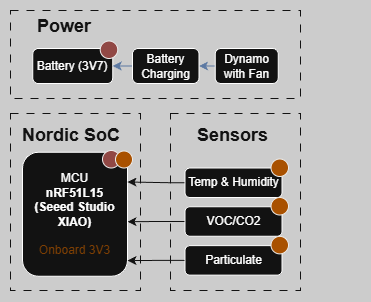

The diagram above was exported from draw.io. Its source (the exported page's mxGraphModel, read from the mxfile embedded in the PNG):
<mxGraphModel dx="719" dy="391" grid="0" gridSize="10" guides="1" tooltips="1" connect="1" arrows="1" fold="1" page="1" pageScale="1" pageWidth="850" pageHeight="1100" background="light-dark(#000000,#CCCCCC)" math="0" shadow="0">
  <root>
    <mxCell id="0" />
    <mxCell id="1" parent="0" />
    <mxCell id="FgstvZYBNebxnXGNF6Z1-2" value="" style="rounded=0;whiteSpace=wrap;html=1;fillColor=none;dashed=1;dashPattern=8 8;strokeColor=#FFFFFF;" parent="1" vertex="1">
      <mxGeometry x="160" y="80" width="290" height="88" as="geometry" />
    </mxCell>
    <mxCell id="FgstvZYBNebxnXGNF6Z1-7" value="&lt;font style=&quot;font-size: 18px; color: rgb(255, 255, 255);&quot;&gt;&amp;nbsp;&lt;b style=&quot;&quot;&gt;Power&lt;/b&gt;&lt;/font&gt;" style="text;html=1;align=left;verticalAlign=middle;whiteSpace=wrap;rounded=0;strokeColor=none;" parent="1" vertex="1">
      <mxGeometry x="180" y="80.5" width="60" height="30" as="geometry" />
    </mxCell>
    <mxCell id="FgstvZYBNebxnXGNF6Z1-9" value="Battery (3V7)" style="rounded=1;whiteSpace=wrap;html=1;glass=0;shadow=0;" parent="1" vertex="1">
      <mxGeometry x="182.25" y="118" width="80" height="35" as="geometry" />
    </mxCell>
    <mxCell id="-acQoJR5a-cgGinQpIGn-6" style="edgeStyle=orthogonalEdgeStyle;rounded=0;orthogonalLoop=1;jettySize=auto;html=1;exitX=0;exitY=0.5;exitDx=0;exitDy=0;entryX=1;entryY=0.5;entryDx=0;entryDy=0;strokeColor=#6c8ebf;fillColor=#dae8fc;" parent="1" source="FgstvZYBNebxnXGNF6Z1-24" target="FgstvZYBNebxnXGNF6Z1-9" edge="1">
      <mxGeometry relative="1" as="geometry" />
    </mxCell>
    <mxCell id="FgstvZYBNebxnXGNF6Z1-24" value="Battery Charging" style="rounded=1;whiteSpace=wrap;html=1;" parent="1" vertex="1">
      <mxGeometry x="282" y="118" width="66.5" height="35" as="geometry" />
    </mxCell>
    <mxCell id="FgstvZYBNebxnXGNF6Z1-30" value="" style="rounded=0;whiteSpace=wrap;html=1;fillColor=none;dashed=1;dashPattern=8 8;strokeColor=#FFFFFF;" parent="1" vertex="1">
      <mxGeometry x="160" y="183" width="130" height="177" as="geometry" />
    </mxCell>
    <mxCell id="FgstvZYBNebxnXGNF6Z1-31" value="&lt;span style=&quot;font-size: 18px;&quot;&gt;&lt;b&gt;&lt;font style=&quot;color: rgb(255, 255, 255);&quot;&gt;Nordic SoC&lt;/font&gt;&lt;/b&gt;&lt;/span&gt;" style="text;html=1;align=left;verticalAlign=middle;whiteSpace=wrap;rounded=0;strokeColor=none;" parent="1" vertex="1">
      <mxGeometry x="170" y="190" width="170" height="30" as="geometry" />
    </mxCell>
    <mxCell id="FgstvZYBNebxnXGNF6Z1-33" value="MCU&lt;div&gt;&lt;strong data-end=&quot;445&quot; data-start=&quot;430&quot;&gt;nRF51L15&lt;/strong&gt;&lt;/div&gt;&lt;div&gt;&lt;strong data-end=&quot;445&quot; data-start=&quot;430&quot;&gt;(Seeed Studio XIAO)&lt;/strong&gt;&lt;/div&gt;&lt;div&gt;&lt;strong data-end=&quot;445&quot; data-start=&quot;430&quot;&gt;&lt;br&gt;&lt;/strong&gt;&lt;/div&gt;&lt;div&gt;&lt;span data-end=&quot;445&quot; data-start=&quot;430&quot;&gt;&lt;font style=&quot;color: rgb(255, 181, 112);&quot;&gt;Onboard 3V3&lt;/font&gt;&lt;/span&gt;&lt;/div&gt;" style="rounded=1;whiteSpace=wrap;html=1;" parent="1" vertex="1">
      <mxGeometry x="172" y="221.75" width="105" height="124" as="geometry" />
    </mxCell>
    <mxCell id="FgstvZYBNebxnXGNF6Z1-36" value="" style="rounded=0;whiteSpace=wrap;html=1;fillColor=none;dashed=1;dashPattern=8 8;strokeColor=#FFFFFF;" parent="1" vertex="1">
      <mxGeometry x="320" y="183" width="130" height="177" as="geometry" />
    </mxCell>
    <mxCell id="FgstvZYBNebxnXGNF6Z1-37" value="&lt;span style=&quot;font-size: 18px;&quot;&gt;&lt;b&gt;&lt;font style=&quot;color: rgb(255, 255, 255);&quot;&gt;&amp;nbsp;Sensors&lt;/font&gt;&lt;/b&gt;&lt;/span&gt;" style="text;html=1;align=left;verticalAlign=middle;whiteSpace=wrap;rounded=0;strokeColor=none;" parent="1" vertex="1">
      <mxGeometry x="340" y="190" width="170" height="30" as="geometry" />
    </mxCell>
    <mxCell id="FgstvZYBNebxnXGNF6Z1-122" style="edgeStyle=orthogonalEdgeStyle;rounded=0;orthogonalLoop=1;jettySize=auto;html=1;exitX=0;exitY=0.5;exitDx=0;exitDy=0;strokeColor=#FFFFFF;" parent="1" source="FgstvZYBNebxnXGNF6Z1-77" edge="1">
      <mxGeometry relative="1" as="geometry">
        <mxPoint x="277" y="251.5" as="targetPoint" />
        <Array as="points">
          <mxPoint x="324" y="252.5" />
          <mxPoint x="277" y="251.5" />
        </Array>
      </mxGeometry>
    </mxCell>
    <mxCell id="FgstvZYBNebxnXGNF6Z1-77" value="Temp &amp;amp; Humidity" style="rounded=1;whiteSpace=wrap;html=1;" parent="1" vertex="1">
      <mxGeometry x="334.5" y="237.5" width="97" height="29.5" as="geometry" />
    </mxCell>
    <mxCell id="FgstvZYBNebxnXGNF6Z1-79" style="edgeStyle=orthogonalEdgeStyle;rounded=0;orthogonalLoop=1;jettySize=auto;html=1;exitX=0;exitY=0.5;exitDx=0;exitDy=0;entryX=1;entryY=0.25;entryDx=0;entryDy=0;strokeColor=#FFFFFF;" parent="1" source="FgstvZYBNebxnXGNF6Z1-78" edge="1">
      <mxGeometry relative="1" as="geometry">
        <mxPoint x="277" y="291.25" as="targetPoint" />
      </mxGeometry>
    </mxCell>
    <mxCell id="FgstvZYBNebxnXGNF6Z1-78" value="VOC/CO2" style="rounded=1;whiteSpace=wrap;html=1;" parent="1" vertex="1">
      <mxGeometry x="334.5" y="276.25" width="97" height="29.5" as="geometry" />
    </mxCell>
    <mxCell id="_DRJIv7Tu3UxoVhoAd5Z-1" value="" style="ellipse;whiteSpace=wrap;html=1;aspect=fixed;fillColor=#F19C99;strokeColor=#000000;" parent="1" vertex="1">
      <mxGeometry x="252" y="220" width="17.5" height="17.5" as="geometry" />
    </mxCell>
    <mxCell id="_DRJIv7Tu3UxoVhoAd5Z-3" value="" style="ellipse;whiteSpace=wrap;html=1;aspect=fixed;fillColor=#FF9933;strokeColor=#000000;" parent="1" vertex="1">
      <mxGeometry x="420.5" y="228.5" width="17.5" height="17.5" as="geometry" />
    </mxCell>
    <mxCell id="_DRJIv7Tu3UxoVhoAd5Z-4" value="" style="ellipse;whiteSpace=wrap;html=1;aspect=fixed;fillColor=#FF9933;strokeColor=#000000;" parent="1" vertex="1">
      <mxGeometry x="420.5" y="267" width="17.5" height="17.5" as="geometry" />
    </mxCell>
    <mxCell id="_DRJIv7Tu3UxoVhoAd5Z-11" style="edgeStyle=orthogonalEdgeStyle;rounded=0;orthogonalLoop=1;jettySize=auto;html=1;exitX=0;exitY=0.5;exitDx=0;exitDy=0;entryX=1;entryY=0.25;entryDx=0;entryDy=0;strokeColor=#FFFFFF;" parent="1" source="_DRJIv7Tu3UxoVhoAd5Z-12" edge="1">
      <mxGeometry relative="1" as="geometry">
        <mxPoint x="277" y="330.13" as="targetPoint" />
      </mxGeometry>
    </mxCell>
    <mxCell id="_DRJIv7Tu3UxoVhoAd5Z-12" value="Particulate" style="rounded=1;whiteSpace=wrap;html=1;" parent="1" vertex="1">
      <mxGeometry x="334.5" y="315.13" width="97" height="29.5" as="geometry" />
    </mxCell>
    <mxCell id="_DRJIv7Tu3UxoVhoAd5Z-13" value="" style="ellipse;whiteSpace=wrap;html=1;aspect=fixed;fillColor=#FF9933;strokeColor=#000000;" parent="1" vertex="1">
      <mxGeometry x="420.5" y="305.88" width="17.5" height="17.5" as="geometry" />
    </mxCell>
    <mxCell id="Pz93oxnWvAIDIeeD4rB2-1" value="" style="ellipse;whiteSpace=wrap;html=1;aspect=fixed;fillColor=#F19C99;strokeColor=#000000;" parent="1" vertex="1">
      <mxGeometry x="249.75" y="110.5" width="17.5" height="17.5" as="geometry" />
    </mxCell>
    <mxCell id="-acQoJR5a-cgGinQpIGn-2" value="" style="ellipse;whiteSpace=wrap;html=1;aspect=fixed;fillColor=#FF9933;strokeColor=#000000;" parent="1" vertex="1">
      <mxGeometry x="265" y="220.5" width="17" height="17" as="geometry" />
    </mxCell>
    <mxCell id="-acQoJR5a-cgGinQpIGn-9" style="edgeStyle=orthogonalEdgeStyle;rounded=0;orthogonalLoop=1;jettySize=auto;html=1;exitX=0;exitY=0.5;exitDx=0;exitDy=0;entryX=1;entryY=0.5;entryDx=0;entryDy=0;strokeColor=#6c8ebf;fillColor=#dae8fc;" parent="1" source="-acQoJR5a-cgGinQpIGn-8" target="FgstvZYBNebxnXGNF6Z1-24" edge="1">
      <mxGeometry relative="1" as="geometry" />
    </mxCell>
    <mxCell id="-acQoJR5a-cgGinQpIGn-8" value="Dynamo with Fan" style="rounded=1;whiteSpace=wrap;html=1;" parent="1" vertex="1">
      <mxGeometry x="364.75" y="118" width="63" height="35" as="geometry" />
    </mxCell>
  </root>
</mxGraphModel>